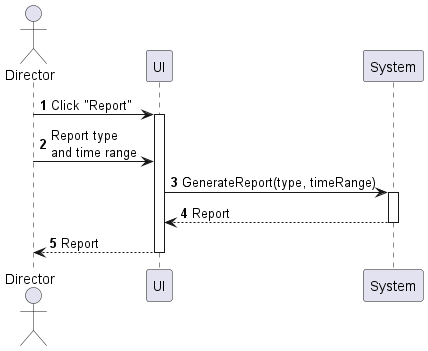

The diagram above was rendered by PlantUML. Its source (embedded in the PNG):
@startuml report-generate
autonumber

actor "Director" as a
participant UI as f
participant System as b

a -> f : Click "Report"
activate f
a -> f : Report type\nand time range
f -> b : GenerateReport(type, timeRange)
activate b
return Report
return Report
@enduml